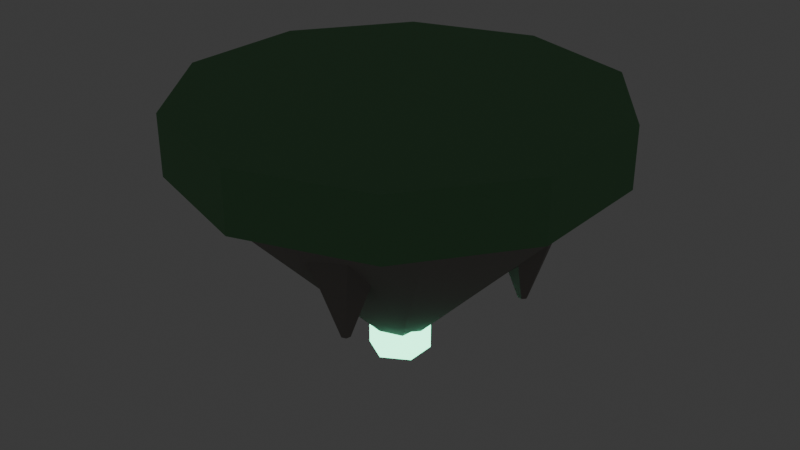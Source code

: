 # Source: rock_floating_island_chunk.blend  (saved by Blender 5.3.31; exported with 4.5.12 LTS)
import bpy
from mathutils import Matrix  # noqa: F401  (used for matrix-valued properties, if any)

bpy.ops.wm.read_factory_settings(use_empty=True)
scene = bpy.context.scene
scene.name = 'Scene'

# ---- collections
col_collection = bpy.data.collections.new('Collection'); scene.collection.children.link(col_collection)

# ---- materials (node trees are filled in below, after node groups)
mat_mat_island_grass = bpy.data.materials.new('mat_island_grass')
mat_mat_floating_rock = bpy.data.materials.new('mat_floating_rock')
mat_mat_levitation_emerald = bpy.data.materials.new('mat_levitation_emerald')

# ---- material node trees
mat_mat_island_grass.use_nodes = True; mat_mat_island_grass.node_tree.nodes.clear()
_N = mat_mat_island_grass.node_tree.nodes; _L = mat_mat_island_grass.node_tree.links
n0 = _N.new('ShaderNodeBsdfPrincipled'); n0.name = 'Principled BSDF'; n0.location = (-200, 100)
n0.inputs[0].default_value = (0.16, 0.38, 0.18, 1.0)
n0.inputs[2].default_value = 0.8
n0.inputs[10].default_value = 0.005
n1 = _N.new('ShaderNodeOutputMaterial'); n1.name = 'Material Output'; n1.location = (200, 100)
_L.new(n0.outputs[0], n1.inputs[0])
n1.is_active_output = True
mat_mat_floating_rock.use_nodes = True; mat_mat_floating_rock.node_tree.nodes.clear()
_N = mat_mat_floating_rock.node_tree.nodes; _L = mat_mat_floating_rock.node_tree.links
n0 = _N.new('ShaderNodeBsdfPrincipled'); n0.name = 'Principled BSDF'; n0.location = (-200, 100)
n0.inputs[0].default_value = (0.28, 0.26, 0.24, 1.0)
n0.inputs[2].default_value = 0.85
n0.inputs[10].default_value = 0.005
n1 = _N.new('ShaderNodeOutputMaterial'); n1.name = 'Material Output'; n1.location = (200, 100)
_L.new(n0.outputs[0], n1.inputs[0])
n1.is_active_output = True
mat_mat_levitation_emerald.use_nodes = True; mat_mat_levitation_emerald.node_tree.nodes.clear()
_N = mat_mat_levitation_emerald.node_tree.nodes; _L = mat_mat_levitation_emerald.node_tree.links
n0 = _N.new('ShaderNodeBsdfPrincipled'); n0.name = 'Principled BSDF'; n0.location = (-200, 100)
n0.inputs[0].default_value = (0.15, 0.95, 0.5, 1.0)
n0.inputs[2].default_value = 0.15
n0.inputs[10].default_value = 0.005
n0.inputs[27].default_value = (0.2, 0.98, 0.55, 1.0)
n0.inputs[28].default_value = 4.5
n1 = _N.new('ShaderNodeOutputMaterial'); n1.name = 'Material Output'; n1.location = (200, 100)
_L.new(n0.outputs[0], n1.inputs[0])
n1.is_active_output = True

# ---- world
world_world = bpy.data.worlds.new('World'); scene.world = world_world
world_world.use_nodes = True; world_world.node_tree.nodes.clear()
_N = world_world.node_tree.nodes; _L = world_world.node_tree.links
n0 = _N.new('ShaderNodeOutputWorld'); n0.name = 'World Output'; n0.location = (200, 100)
n1 = _N.new('ShaderNodeBackground'); n1.name = 'Background'; n1.location = (-200, 100)
n1.inputs[0].default_value = (0.05088, 0.05088, 0.05088, 1.0)
_L.new(n1.outputs[0], n0.inputs[0])
n0.is_active_output = True
world_world.color = (0.05088, 0.05088, 0.05088)
world_world.sun_shadow_jitter_overblur = 0.0

# ---- meshes
me_cylinder = bpy.data.meshes.new('Cylinder')
me_cylinder.from_pydata([(0.0, 9.0, -1.25), (0.0, 9.0, 1.25), (5.29, 7.281, -1.25), (5.29, 7.281, 1.25), (8.56, 2.781, -1.25), (8.56, 2.781, 1.25), (8.56, -2.781, -1.25), (8.56, -2.781, 1.25), (5.29, -7.281, -1.25), (5.29, -7.281, 1.25), (0.0, -9.0, -1.25), (0.0, -9.0, 1.25), (-5.29, -7.281, -1.25), (-5.29, -7.281, 1.25), (-8.56, -2.781, -1.25), (-8.56, -2.781, 1.25), (-8.56, 2.781, -1.25), (-8.56, 2.781, 1.25), (-5.29, 7.281, -1.25), (-5.29, 7.281, 1.25)], [], [(0, 1, 3, 2), (2, 3, 5, 4), (4, 5, 7, 6), (6, 7, 9, 8), (8, 9, 11, 10), (10, 11, 13, 12), (12, 13, 15, 14), (14, 15, 17, 16), (3, 1, 19, 17, 15, 13, 11, 9, 7, 5), (16, 17, 19, 18), (18, 19, 1, 0), (0, 2, 4, 6, 8, 10, 12, 14, 16, 18)])
_uv = me_cylinder.uv_layers.new(name='UVMap')
_uv.uv.foreach_set('vector', [1.0, 0.5, 1.0, 1.0, 0.9, 1.0, 0.9, 0.5, 0.9, 0.5, 0.9, 1.0, 0.8, 1.0, 0.8, 0.5, 0.8, 0.5, 0.8, 1.0, 0.7, 1.0, 0.7, 0.5, 0.7, 0.5, 0.7, 1.0, 0.6, 1.0, 0.6, 0.5, 0.6, 0.5, 0.6, 1.0, 0.5, 1.0, 0.5, 0.5, 0.5, 0.5, 0.5, 1.0, 0.4, 1.0, 0.4, 0.5, 0.4, 0.5, 0.4, 1.0, 0.3, 1.0, 0.3, 0.5, 0.3, 0.5, 0.3, 1.0, 0.2, 1.0, 0.2, 0.5, 0.3911, 0.4442, 0.25, 0.49, 0.1089, 0.4442, 0.02175, 0.3242, 0.02175, 0.1758, 0.1089, 0.05584, 0.25, 0.01, 0.3911, 0.05584, 0.4783, 0.1758, 0.4783, 0.3242, 0.2, 0.5, 0.2, 1.0, 0.1, 1.0, 0.1, 0.5, 0.1, 0.5, 0.1, 1.0, -7.451e-08, 1.0, -7.451e-08, 0.5, 0.75, 0.49, 0.8911, 0.4442, 0.9783, 0.3242, 0.9783, 0.1758, 0.8911, 0.05584, 0.75, 0.01, 0.6089, 0.05584, 0.5217, 0.1758, 0.5217, 0.3242, 0.6089, 0.4442])
me_cylinder.materials.append(mat_mat_island_grass)
me_cylinder.update()
me_cone = bpy.data.meshes.new('Cone')
me_cone.from_pydata([(0.0, 8.5, -4.0), (0.0, 0.8, 4.0), (6.01, 6.01, -4.0), (0.5657, 0.5657, 4.0), (8.5, 0.0, -4.0), (0.8, 0.0, 4.0), (6.01, -6.01, -4.0), (0.5657, -0.5657, 4.0), (0.0, -8.5, -4.0), (0.0, -0.8, 4.0), (-6.01, -6.01, -4.0), (-0.5657, -0.5657, 4.0), (-8.5, 0.0, -4.0), (-0.8, 0.0, 4.0), (-6.01, 6.01, -4.0), (-0.5657, 0.5657, 4.0)], [], [(0, 1, 3, 2), (2, 3, 5, 4), (4, 5, 7, 6), (6, 7, 9, 8), (8, 9, 11, 10), (10, 11, 13, 12), (3, 1, 15, 13, 11, 9, 7, 5), (12, 13, 15, 14), (14, 15, 1, 0), (0, 2, 4, 6, 8, 10, 12, 14)])
_uv = me_cone.uv_layers.new(name='UVMap')
_uv.uv.foreach_set('vector', [1.0, 0.5, 1.0, 1.0, 0.875, 1.0, 0.875, 0.5, 0.875, 0.5, 0.875, 1.0, 0.75, 1.0, 0.75, 0.5, 0.75, 0.5, 0.75, 1.0, 0.625, 1.0, 0.625, 0.5, 0.625, 0.5, 0.625, 1.0, 0.5, 1.0, 0.5, 0.5, 0.5, 0.5, 0.5, 1.0, 0.375, 1.0, 0.375, 0.5, 0.375, 0.5, 0.375, 1.0, 0.25, 1.0, 0.25, 0.5, 0.4197, 0.4197, 0.25, 0.49, 0.08029, 0.4197, 0.01, 0.25, 0.08029, 0.08029, 0.25, 0.01, 0.4197, 0.08029, 0.49, 0.25, 0.25, 0.5, 0.25, 1.0, 0.125, 1.0, 0.125, 0.5, 0.125, 0.5, 0.125, 1.0, 0.0, 1.0, 0.0, 0.5, 0.75, 0.49, 0.9197, 0.4197, 0.99, 0.25, 0.9197, 0.08029, 0.75, 0.01, 0.5803, 0.08029, 0.51, 0.25, 0.5803, 0.4197])
me_cone.materials.append(mat_mat_floating_rock)
me_cone.update()
me_cone_001 = bpy.data.meshes.new('Cone.001')
me_cone_001.from_pydata([(0.0, 2.2, -2.75), (0.0, 0.2, 2.75), (1.905, 1.1, -2.75), (0.1732, 0.1, 2.75), (1.905, -1.1, -2.75), (0.1732, -0.1, 2.75), (0.0, -2.2, -2.75), (0.0, -0.2, 2.75), (-1.905, -1.1, -2.75), (-0.1732, -0.1, 2.75), (-1.905, 1.1, -2.75), (-0.1732, 0.1, 2.75)], [], [(0, 1, 3, 2), (2, 3, 5, 4), (4, 5, 7, 6), (6, 7, 9, 8), (3, 1, 11, 9, 7, 5), (8, 9, 11, 10), (10, 11, 1, 0), (0, 2, 4, 6, 8, 10)])
_uv = me_cone_001.uv_layers.new(name='UVMap')
_uv.uv.foreach_set('vector', [1.0, 0.5, 1.0, 1.0, 0.8333, 1.0, 0.8333, 0.5, 0.8333, 0.5, 0.8333, 1.0, 0.6667, 1.0, 0.6667, 0.5, 0.6667, 0.5, 0.6667, 1.0, 0.5, 1.0, 0.5, 0.5, 0.5, 0.5, 0.5, 1.0, 0.3333, 1.0, 0.3333, 0.5, 0.4578, 0.37, 0.25, 0.49, 0.04215, 0.37, 0.04215, 0.13, 0.25, 0.01, 0.4578, 0.13, 0.3333, 0.5, 0.3333, 1.0, 0.1667, 1.0, 0.1667, 0.5, 0.1667, 0.5, 0.1667, 1.0, -8.941e-08, 1.0, -8.941e-08, 0.5, 0.75, 0.49, 0.9578, 0.37, 0.9578, 0.13, 0.75, 0.01, 0.5422, 0.13, 0.5422, 0.37])
me_cone_001.materials.append(mat_mat_floating_rock)
me_cone_001.update()
me_cone_002 = bpy.data.meshes.new('Cone.002')
me_cone_002.from_pydata([(0.0, 2.2, -2.75), (0.0, 0.2, 2.75), (1.905, 1.1, -2.75), (0.1732, 0.1, 2.75), (1.905, -1.1, -2.75), (0.1732, -0.1, 2.75), (0.0, -2.2, -2.75), (0.0, -0.2, 2.75), (-1.905, -1.1, -2.75), (-0.1732, -0.1, 2.75), (-1.905, 1.1, -2.75), (-0.1732, 0.1, 2.75)], [], [(0, 1, 3, 2), (2, 3, 5, 4), (4, 5, 7, 6), (6, 7, 9, 8), (3, 1, 11, 9, 7, 5), (8, 9, 11, 10), (10, 11, 1, 0), (0, 2, 4, 6, 8, 10)])
_uv = me_cone_002.uv_layers.new(name='UVMap')
_uv.uv.foreach_set('vector', [1.0, 0.5, 1.0, 1.0, 0.8333, 1.0, 0.8333, 0.5, 0.8333, 0.5, 0.8333, 1.0, 0.6667, 1.0, 0.6667, 0.5, 0.6667, 0.5, 0.6667, 1.0, 0.5, 1.0, 0.5, 0.5, 0.5, 0.5, 0.5, 1.0, 0.3333, 1.0, 0.3333, 0.5, 0.4578, 0.37, 0.25, 0.49, 0.04215, 0.37, 0.04215, 0.13, 0.25, 0.01, 0.4578, 0.13, 0.3333, 0.5, 0.3333, 1.0, 0.1667, 1.0, 0.1667, 0.5, 0.1667, 0.5, 0.1667, 1.0, -8.941e-08, 1.0, -8.941e-08, 0.5, 0.75, 0.49, 0.9578, 0.37, 0.9578, 0.13, 0.75, 0.01, 0.5422, 0.13, 0.5422, 0.37])
me_cone_002.materials.append(mat_mat_floating_rock)
me_cone_002.update()
me_cone_003 = bpy.data.meshes.new('Cone.003')
me_cone_003.from_pydata([(0.0, 2.2, -2.75), (0.0, 0.2, 2.75), (1.905, 1.1, -2.75), (0.1732, 0.1, 2.75), (1.905, -1.1, -2.75), (0.1732, -0.1, 2.75), (0.0, -2.2, -2.75), (0.0, -0.2, 2.75), (-1.905, -1.1, -2.75), (-0.1732, -0.1, 2.75), (-1.905, 1.1, -2.75), (-0.1732, 0.1, 2.75)], [], [(0, 1, 3, 2), (2, 3, 5, 4), (4, 5, 7, 6), (6, 7, 9, 8), (3, 1, 11, 9, 7, 5), (8, 9, 11, 10), (10, 11, 1, 0), (0, 2, 4, 6, 8, 10)])
_uv = me_cone_003.uv_layers.new(name='UVMap')
_uv.uv.foreach_set('vector', [1.0, 0.5, 1.0, 1.0, 0.8333, 1.0, 0.8333, 0.5, 0.8333, 0.5, 0.8333, 1.0, 0.6667, 1.0, 0.6667, 0.5, 0.6667, 0.5, 0.6667, 1.0, 0.5, 1.0, 0.5, 0.5, 0.5, 0.5, 0.5, 1.0, 0.3333, 1.0, 0.3333, 0.5, 0.4578, 0.37, 0.25, 0.49, 0.04215, 0.37, 0.04215, 0.13, 0.25, 0.01, 0.4578, 0.13, 0.3333, 0.5, 0.3333, 1.0, 0.1667, 1.0, 0.1667, 0.5, 0.1667, 0.5, 0.1667, 1.0, -8.941e-08, 1.0, -8.941e-08, 0.5, 0.75, 0.49, 0.9578, 0.37, 0.9578, 0.13, 0.75, 0.01, 0.5422, 0.13, 0.5422, 0.37])
me_cone_003.materials.append(mat_mat_floating_rock)
me_cone_003.update()
me_cone_004 = bpy.data.meshes.new('Cone.004')
me_cone_004.from_pydata([(0.0, 2.2, -2.75), (0.0, 0.2, 2.75), (1.905, 1.1, -2.75), (0.1732, 0.1, 2.75), (1.905, -1.1, -2.75), (0.1732, -0.1, 2.75), (0.0, -2.2, -2.75), (0.0, -0.2, 2.75), (-1.905, -1.1, -2.75), (-0.1732, -0.1, 2.75), (-1.905, 1.1, -2.75), (-0.1732, 0.1, 2.75)], [], [(0, 1, 3, 2), (2, 3, 5, 4), (4, 5, 7, 6), (6, 7, 9, 8), (3, 1, 11, 9, 7, 5), (8, 9, 11, 10), (10, 11, 1, 0), (0, 2, 4, 6, 8, 10)])
_uv = me_cone_004.uv_layers.new(name='UVMap')
_uv.uv.foreach_set('vector', [1.0, 0.5, 1.0, 1.0, 0.8333, 1.0, 0.8333, 0.5, 0.8333, 0.5, 0.8333, 1.0, 0.6667, 1.0, 0.6667, 0.5, 0.6667, 0.5, 0.6667, 1.0, 0.5, 1.0, 0.5, 0.5, 0.5, 0.5, 0.5, 1.0, 0.3333, 1.0, 0.3333, 0.5, 0.4578, 0.37, 0.25, 0.49, 0.04215, 0.37, 0.04215, 0.13, 0.25, 0.01, 0.4578, 0.13, 0.3333, 0.5, 0.3333, 1.0, 0.1667, 1.0, 0.1667, 0.5, 0.1667, 0.5, 0.1667, 1.0, -8.941e-08, 1.0, -8.941e-08, 0.5, 0.75, 0.49, 0.9578, 0.37, 0.9578, 0.13, 0.75, 0.01, 0.5422, 0.13, 0.5422, 0.37])
me_cone_004.materials.append(mat_mat_floating_rock)
me_cone_004.update()
me_cylinder_001 = bpy.data.meshes.new('Cylinder.001')
me_cylinder_001.from_pydata([(0.0, 1.3, -1.75), (0.0, 1.3, 1.75), (1.126, 0.65, -1.75), (1.126, 0.65, 1.75), (1.126, -0.65, -1.75), (1.126, -0.65, 1.75), (0.0, -1.3, -1.75), (0.0, -1.3, 1.75), (-1.126, -0.65, -1.75), (-1.126, -0.65, 1.75), (-1.126, 0.65, -1.75), (-1.126, 0.65, 1.75)], [], [(0, 1, 3, 2), (2, 3, 5, 4), (4, 5, 7, 6), (6, 7, 9, 8), (3, 1, 11, 9, 7, 5), (8, 9, 11, 10), (10, 11, 1, 0), (0, 2, 4, 6, 8, 10)])
_uv = me_cylinder_001.uv_layers.new(name='UVMap')
_uv.uv.foreach_set('vector', [1.0, 0.5, 1.0, 1.0, 0.8333, 1.0, 0.8333, 0.5, 0.8333, 0.5, 0.8333, 1.0, 0.6667, 1.0, 0.6667, 0.5, 0.6667, 0.5, 0.6667, 1.0, 0.5, 1.0, 0.5, 0.5, 0.5, 0.5, 0.5, 1.0, 0.3333, 1.0, 0.3333, 0.5, 0.4578, 0.37, 0.25, 0.49, 0.04215, 0.37, 0.04215, 0.13, 0.25, 0.01, 0.4578, 0.13, 0.3333, 0.5, 0.3333, 1.0, 0.1667, 1.0, 0.1667, 0.5, 0.1667, 0.5, 0.1667, 1.0, -8.941e-08, 1.0, -8.941e-08, 0.5, 0.75, 0.49, 0.9578, 0.37, 0.9578, 0.13, 0.75, 0.01, 0.5422, 0.13, 0.5422, 0.37])
me_cylinder_001.materials.append(mat_mat_levitation_emerald)
me_cylinder_001.update()

# ---- objects
ob_island_top_surface = bpy.data.objects.new('Island_Top_Surface', me_cylinder)
ob_island_under_crag = bpy.data.objects.new('Island_Under_Crag', me_cone)
ob_inverted_spire_1 = bpy.data.objects.new('Inverted_Spire_1', me_cone_001)
ob_inverted_spire_2 = bpy.data.objects.new('Inverted_Spire_2', me_cone_002)
ob_inverted_spire_3 = bpy.data.objects.new('Inverted_Spire_3', me_cone_003)
ob_inverted_spire_4 = bpy.data.objects.new('Inverted_Spire_4', me_cone_004)
ob_gravity_levitation_crystal = bpy.data.objects.new('Gravity_Levitation_Crystal', me_cylinder_001)

# ---- transforms, parenting, visibility, modifiers, constraints
ob_island_top_surface.location = (0.0, 0.0, 1.25)
ob_island_under_crag.location = (0.0, 0.0, -4.0)
ob_island_under_crag.rotation_euler = (3.142, 0.0, 0.0)
ob_inverted_spire_1.location = (4.968, 1.537, -2.5)
ob_inverted_spire_1.rotation_euler = (3.142, 0.0, 0.3)
ob_inverted_spire_2.location = (-1.537, 4.968, -2.5)
ob_inverted_spire_2.rotation_euler = (3.142, 0.0, 1.871)
ob_inverted_spire_3.location = (-4.968, -1.537, -2.5)
ob_inverted_spire_3.rotation_euler = (3.142, 0.0, 3.442)
ob_inverted_spire_4.location = (1.537, -4.968, -2.5)
ob_inverted_spire_4.rotation_euler = (3.142, 0.0, 5.012)
ob_gravity_levitation_crystal.location = (0.0, 0.0, -7.0)

# ---- collection membership
col_collection.objects.link(ob_island_top_surface)
col_collection.objects.link(ob_island_under_crag)
col_collection.objects.link(ob_inverted_spire_1)
col_collection.objects.link(ob_inverted_spire_2)
col_collection.objects.link(ob_inverted_spire_3)
col_collection.objects.link(ob_inverted_spire_4)
col_collection.objects.link(ob_gravity_levitation_crystal)

# ---- scene / render settings (as saved in the file)
scene.frame_start = 1; scene.frame_end = 250; scene.frame_set(1)
scene.render.engine = 'BLENDER_EEVEE_NEXT'
scene.render.bake_bias = 0.0
scene.render.bake_samples = 0
scene.render.compositor_device = 'GPU'
scene.eevee.use_volume_custom_range = False
scene.eevee.fast_gi_thickness_near = 0.1
scene.eevee.fast_gi_thickness_far = 0.0
scene.eevee.ray_tracing_options.screen_trace_thickness = 0.1
bpy.context.view_layer.update()

# ---- added for rendering (the .blend has no active camera): camera
cam_auto = bpy.data.cameras.new('AutoCamera')
cam_auto.lens = 50.0
cam_auto.sensor_width = 36.0
cam_auto.clip_end = 1000.0
ob_auto_camera = bpy.data.objects.new('AutoCamera', cam_auto)
scene.collection.objects.link(ob_auto_camera)
ob_auto_camera.location = (25.2304, -30.2764, 17.0593)
ob_auto_camera.rotation_euler = (1.09748, -7.21219e-08, 0.694738)
scene.camera = ob_auto_camera
bpy.context.view_layer.update()
